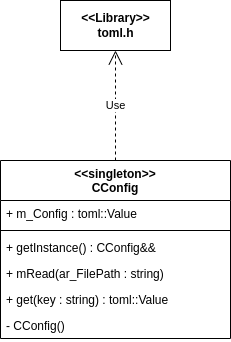

The diagram above was exported from draw.io. Its source (the exported page's mxGraphModel, read from the mxfile embedded in the PNG):
<mxGraphModel dx="1036" dy="734" grid="1" gridSize="10" guides="1" tooltips="1" connect="1" arrows="1" fold="1" page="1" pageScale="1" pageWidth="850" pageHeight="1100" math="0" shadow="0">
  <root>
    <mxCell id="0" />
    <mxCell id="1" parent="0" />
    <mxCell id="2" value="&lt;&lt;singleton&gt;&gt;&#10;CConfig" style="swimlane;fontStyle=1;align=center;verticalAlign=top;childLayout=stackLayout;horizontal=1;startSize=40;horizontalStack=0;resizeParent=1;resizeParentMax=0;resizeLast=0;collapsible=1;marginBottom=0;" vertex="1" parent="1">
      <mxGeometry x="340" y="330" width="230" height="178" as="geometry" />
    </mxCell>
    <mxCell id="13" value="+ m_Config : toml::Value" style="text;strokeColor=none;fillColor=none;align=left;verticalAlign=top;spacingLeft=4;spacingRight=4;overflow=hidden;rotatable=0;points=[[0,0.5],[1,0.5]];portConstraint=eastwest;" vertex="1" parent="2">
      <mxGeometry y="40" width="230" height="26" as="geometry" />
    </mxCell>
    <mxCell id="4" value="" style="line;strokeWidth=1;fillColor=none;align=left;verticalAlign=middle;spacingTop=-1;spacingLeft=3;spacingRight=3;rotatable=0;labelPosition=right;points=[];portConstraint=eastwest;" vertex="1" parent="2">
      <mxGeometry y="66" width="230" height="8" as="geometry" />
    </mxCell>
    <mxCell id="5" value="+ getInstance() : CConfig&amp;&amp;" style="text;strokeColor=none;fillColor=none;align=left;verticalAlign=top;spacingLeft=4;spacingRight=4;overflow=hidden;rotatable=0;points=[[0,0.5],[1,0.5]];portConstraint=eastwest;" vertex="1" parent="2">
      <mxGeometry y="74" width="230" height="26" as="geometry" />
    </mxCell>
    <mxCell id="6" value="+ mRead(ar_FilePath : string)" style="text;strokeColor=none;fillColor=none;align=left;verticalAlign=top;spacingLeft=4;spacingRight=4;overflow=hidden;rotatable=0;points=[[0,0.5],[1,0.5]];portConstraint=eastwest;" vertex="1" parent="2">
      <mxGeometry y="100" width="230" height="26" as="geometry" />
    </mxCell>
    <mxCell id="7" value="+ get(key : string) : toml::Value" style="text;strokeColor=none;fillColor=none;align=left;verticalAlign=top;spacingLeft=4;spacingRight=4;overflow=hidden;rotatable=0;points=[[0,0.5],[1,0.5]];portConstraint=eastwest;" vertex="1" parent="2">
      <mxGeometry y="126" width="230" height="26" as="geometry" />
    </mxCell>
    <mxCell id="8" value="- CConfig()" style="text;strokeColor=none;fillColor=none;align=left;verticalAlign=top;spacingLeft=4;spacingRight=4;overflow=hidden;rotatable=0;points=[[0,0.5],[1,0.5]];portConstraint=eastwest;" vertex="1" parent="2">
      <mxGeometry y="152" width="230" height="26" as="geometry" />
    </mxCell>
    <mxCell id="9" value="&lt;b&gt;&amp;lt;&amp;lt;Library&amp;gt;&amp;gt;&lt;/b&gt;&lt;br&gt;&lt;b&gt;toml.h&lt;/b&gt;" style="html=1;" vertex="1" parent="1">
      <mxGeometry x="400" y="170" width="110" height="50" as="geometry" />
    </mxCell>
    <mxCell id="12" value="Use" style="endArrow=open;endSize=12;dashed=1;html=1;" edge="1" parent="1" source="2" target="9">
      <mxGeometry width="160" relative="1" as="geometry">
        <mxPoint x="340" y="380" as="sourcePoint" />
        <mxPoint x="500" y="380" as="targetPoint" />
      </mxGeometry>
    </mxCell>
  </root>
</mxGraphModel>